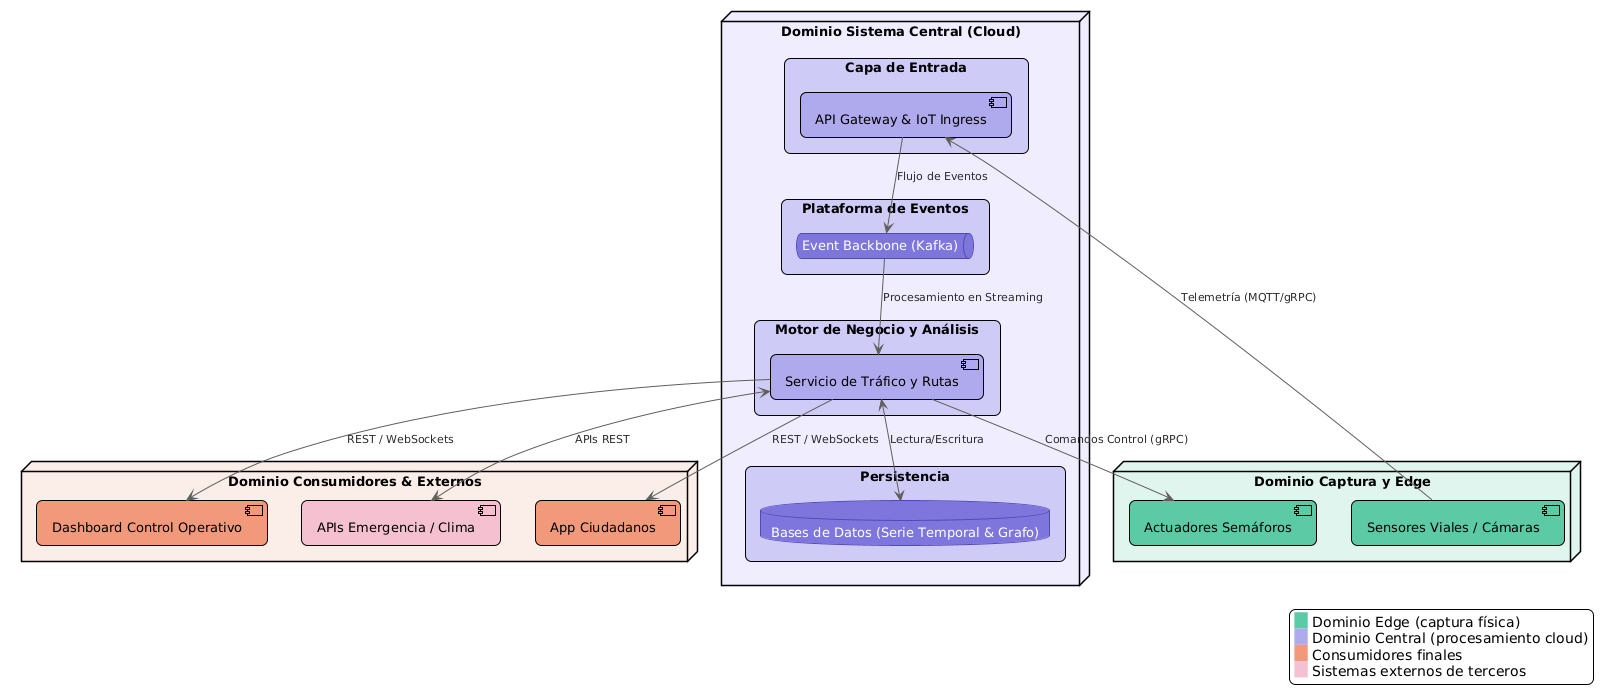

The diagram above was rendered by PlantUML. Its source (embedded in the PNG):
@startuml
!theme plain

skinparam nodeStyle rectangle
skinparam shadowing false
skinparam roundCorner 12
skinparam defaultFontName Arial
skinparam defaultFontSize 13

skinparam ArrowColor #5F5E5A
skinparam ArrowFontColor #2C2C2A
skinparam ArrowFontSize 11

skinparam node {
  BorderThickness 1.5
  FontStyle bold
}

skinparam rectangle {
  BorderThickness 1
}

skinparam component {
  BorderThickness 1
}

skinparam queue {
  BackgroundColor #7F77DD
  BorderColor #534AB7
  FontColor #FFFFFF
}

skinparam database {
  BackgroundColor #7F77DD
  BorderColor #534AB7
  FontColor #FFFFFF
}

node "Dominio Captura y Edge" as EdgeDomain #E1F5EE {
  [Sensores Viales / Cámaras] as EdgeSensors #5DCAA5
  [Actuadores Semáforos] as EdgeLights #5DCAA5
}

node "Dominio Sistema Central (Cloud)" as CoreDomain #EEEDFE {
  rectangle "Capa de Entrada" as L1 #CECBF6 {
    [API Gateway & IoT Ingress] as Ingress #AFA9EC
  }
  rectangle "Plataforma de Eventos" as L2 #CECBF6 {
    queue "Event Backbone (Kafka)" as Backbone
  }
  rectangle "Motor de Negocio y Análisis" as L3 #CECBF6 {
    [Servicio de Tráfico y Rutas] as Analytics #AFA9EC
  }
  rectangle "Persistencia" as L4 #CECBF6 {
    database "Bases de Datos (Serie Temporal & Grafo)" as Storage
  }
}

node "Dominio Consumidores & Externos" as ExtDomain #FAECE7 {
  [App Ciudadanos] as MobileApp #F0997B
  [Dashboard Control Operativo] as ControlDash #F0997B
  [APIs Emergencia / Clima] as ExtServices #F4C0D1
}

EdgeSensors --> Ingress : Telemetría (MQTT/gRPC)
Ingress --> Backbone : Flujo de Eventos
Backbone --> Analytics : Procesamiento en Streaming
Analytics <--> Storage : Lectura/Escritura

Analytics --> MobileApp : REST / WebSockets
Analytics --> ControlDash : REST / WebSockets
Analytics <--> ExtServices : APIs REST
Analytics --> EdgeLights : Comandos Control (gRPC)

legend right
  <back:#5DCAA5>   </back> Dominio Edge (captura física)
  <back:#AFA9EC>   </back> Dominio Central (procesamiento cloud)
  <back:#F0997B>   </back> Consumidores finales
  <back:#F4C0D1>   </back> Sistemas externos de terceros
endlegend
@enduml